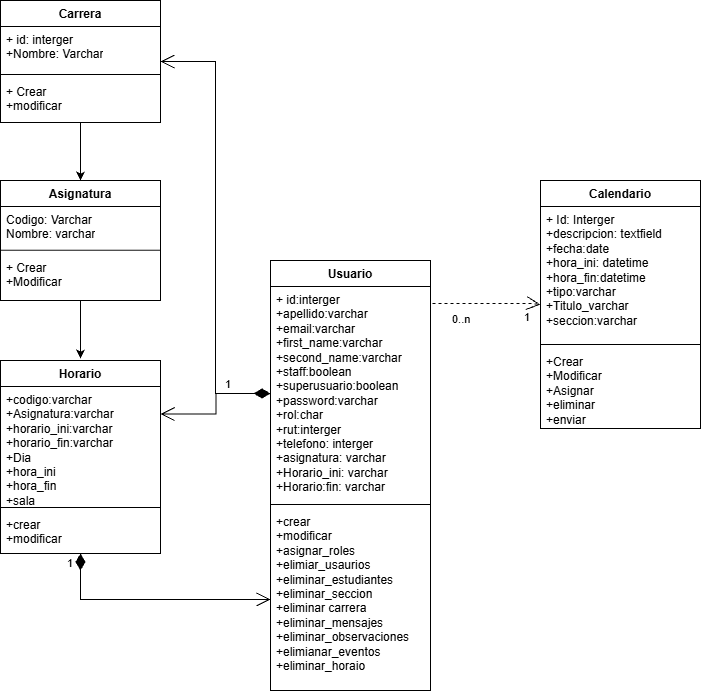

The diagram above was exported from draw.io. Its source (the exported page's mxGraphModel, read from the mxfile embedded in the PNG):
<mxGraphModel dx="1282" dy="731" grid="1" gridSize="10" guides="1" tooltips="1" connect="1" arrows="1" fold="1" page="1" pageScale="1" pageWidth="827" pageHeight="1169" math="0" shadow="0">
  <root>
    <mxCell id="0" />
    <mxCell id="1" parent="0" />
    <mxCell id="4xq1FV2x3Kh3X5Bn_cLY-27" parent="1" style="swimlane;fontStyle=1;align=center;verticalAlign=top;childLayout=stackLayout;horizontal=1;startSize=26;horizontalStack=0;resizeParent=1;resizeParentMax=0;resizeLast=0;collapsible=1;marginBottom=0;whiteSpace=wrap;html=1;" value="Usuario" vertex="1">
      <mxGeometry height="430" width="160" x="530" y="360" as="geometry" />
    </mxCell>
    <mxCell id="4xq1FV2x3Kh3X5Bn_cLY-28" parent="4xq1FV2x3Kh3X5Bn_cLY-27" style="text;strokeColor=none;fillColor=none;align=left;verticalAlign=top;spacingLeft=4;spacingRight=4;overflow=hidden;rotatable=0;points=[[0,0.5],[1,0.5]];portConstraint=eastwest;whiteSpace=wrap;html=1;" value="+ id:interger&lt;div&gt;+apellido:varchar&lt;/div&gt;&lt;div&gt;+email:varchar&lt;/div&gt;&lt;div&gt;+first_name:varchar&lt;/div&gt;&lt;div&gt;+second_name:varchar&lt;/div&gt;&lt;div&gt;+staff:boolean&lt;/div&gt;&lt;div&gt;+superusuario:boolean&lt;/div&gt;&lt;div&gt;+password:varchar&lt;/div&gt;&lt;div&gt;+rol:char&lt;/div&gt;&lt;div&gt;+rut:interger&lt;/div&gt;&lt;div&gt;+telefono: interger&lt;/div&gt;&lt;div&gt;+asignatura: varchar&lt;/div&gt;&lt;div&gt;+Horario_ini: varchar&lt;/div&gt;&lt;div&gt;+Horario:fin: varchar&lt;/div&gt;" vertex="1">
      <mxGeometry height="214" width="160" y="26" as="geometry" />
    </mxCell>
    <mxCell id="4xq1FV2x3Kh3X5Bn_cLY-29" parent="4xq1FV2x3Kh3X5Bn_cLY-27" style="line;strokeWidth=1;fillColor=none;align=left;verticalAlign=middle;spacingTop=-1;spacingLeft=3;spacingRight=3;rotatable=0;labelPosition=right;points=[];portConstraint=eastwest;strokeColor=inherit;" value="" vertex="1">
      <mxGeometry height="8" width="160" y="240" as="geometry" />
    </mxCell>
    <mxCell id="4xq1FV2x3Kh3X5Bn_cLY-30" parent="4xq1FV2x3Kh3X5Bn_cLY-27" style="text;strokeColor=none;fillColor=none;align=left;verticalAlign=top;spacingLeft=4;spacingRight=4;overflow=hidden;rotatable=0;points=[[0,0.5],[1,0.5]];portConstraint=eastwest;whiteSpace=wrap;html=1;" value="+crear&lt;div&gt;+modificar&lt;/div&gt;&lt;div&gt;+asignar_roles&lt;/div&gt;&lt;div&gt;+elimiar_usaurios&lt;/div&gt;&lt;div&gt;+eliminar_estudiantes&lt;/div&gt;&lt;div&gt;+eliminar_seccion&lt;/div&gt;&lt;div&gt;+eliminar carrera&lt;/div&gt;&lt;div&gt;+eliminar_mensajes&lt;/div&gt;&lt;div&gt;+eliminar_observaciones&lt;/div&gt;&lt;div&gt;+elimianar_eventos&lt;/div&gt;&lt;div&gt;+eliminar_horaio&lt;/div&gt;&lt;div&gt;&lt;br&gt;&lt;/div&gt;" vertex="1">
      <mxGeometry height="182" width="160" y="248" as="geometry" />
    </mxCell>
    <mxCell id="4xq1FV2x3Kh3X5Bn_cLY-55" parent="1" style="swimlane;fontStyle=1;align=center;verticalAlign=top;childLayout=stackLayout;horizontal=1;startSize=26;horizontalStack=0;resizeParent=1;resizeParentMax=0;resizeLast=0;collapsible=1;marginBottom=0;whiteSpace=wrap;html=1;" value="Calendario" vertex="1">
      <mxGeometry height="248" width="160" x="800" y="280" as="geometry" />
    </mxCell>
    <mxCell id="4xq1FV2x3Kh3X5Bn_cLY-56" parent="4xq1FV2x3Kh3X5Bn_cLY-55" style="text;strokeColor=none;fillColor=none;align=left;verticalAlign=top;spacingLeft=4;spacingRight=4;overflow=hidden;rotatable=0;points=[[0,0.5],[1,0.5]];portConstraint=eastwest;whiteSpace=wrap;html=1;" value="+ Id: Interger&lt;div&gt;+descripcion: textfield&lt;/div&gt;&lt;div&gt;+fecha:date&lt;/div&gt;&lt;div&gt;+hora_ini: datetime&lt;/div&gt;&lt;div&gt;&lt;div&gt;+hora_fin:datetime&lt;/div&gt;&lt;div&gt;+tipo:varchar&lt;/div&gt;&lt;div&gt;+Titulo_varchar&lt;/div&gt;&lt;div&gt;+seccion:varchar&lt;/div&gt;&lt;div&gt;&lt;br&gt;&lt;/div&gt;&lt;/div&gt;" vertex="1">
      <mxGeometry height="134" width="160" y="26" as="geometry" />
    </mxCell>
    <mxCell id="4xq1FV2x3Kh3X5Bn_cLY-57" parent="4xq1FV2x3Kh3X5Bn_cLY-55" style="line;strokeWidth=1;fillColor=none;align=left;verticalAlign=middle;spacingTop=-1;spacingLeft=3;spacingRight=3;rotatable=0;labelPosition=right;points=[];portConstraint=eastwest;strokeColor=inherit;" value="" vertex="1">
      <mxGeometry height="8" width="160" y="160" as="geometry" />
    </mxCell>
    <mxCell id="4xq1FV2x3Kh3X5Bn_cLY-58" parent="4xq1FV2x3Kh3X5Bn_cLY-55" style="text;strokeColor=none;fillColor=none;align=left;verticalAlign=top;spacingLeft=4;spacingRight=4;overflow=hidden;rotatable=0;points=[[0,0.5],[1,0.5]];portConstraint=eastwest;whiteSpace=wrap;html=1;" value="+Crear&lt;div&gt;+Modificar&lt;/div&gt;&lt;div&gt;+Asignar&lt;/div&gt;&lt;div&gt;+eliminar&lt;/div&gt;&lt;div&gt;+enviar&lt;/div&gt;" vertex="1">
      <mxGeometry height="80" width="160" y="168" as="geometry" />
    </mxCell>
    <mxCell id="4xq1FV2x3Kh3X5Bn_cLY-62" edge="1" parent="1" source="4xq1FV2x3Kh3X5Bn_cLY-27" style="endArrow=open;html=1;endSize=12;startArrow=none;startSize=14;startFill=0;edgeStyle=orthogonalEdgeStyle;rounded=0;exitX=1;exitY=0.5;exitDx=0;exitDy=0;entryX=0;entryY=0.5;entryDx=0;entryDy=0;dashed=1;" target="4xq1FV2x3Kh3X5Bn_cLY-55" value="">
      <mxGeometry relative="1" x="-0.0112" as="geometry">
        <Array as="points">
          <mxPoint x="690" y="403" />
          <mxPoint x="790" y="403" />
        </Array>
        <mxPoint x="750" y="440" as="sourcePoint" />
        <mxPoint x="910" y="440" as="targetPoint" />
      </mxGeometry>
    </mxCell>
    <mxCell id="4xq1FV2x3Kh3X5Bn_cLY-63" connectable="0" parent="4xq1FV2x3Kh3X5Bn_cLY-62" style="edgeLabel;resizable=0;html=1;align=left;verticalAlign=top;" value="0..n" vertex="1">
      <mxGeometry relative="1" x="-1" as="geometry">
        <mxPoint x="20" y="-169" as="offset" />
      </mxGeometry>
    </mxCell>
    <mxCell id="4xq1FV2x3Kh3X5Bn_cLY-64" connectable="0" parent="4xq1FV2x3Kh3X5Bn_cLY-62" style="edgeLabel;resizable=0;html=1;align=right;verticalAlign=top;" value="1" vertex="1">
      <mxGeometry relative="1" x="1" as="geometry">
        <mxPoint x="-10" as="offset" />
      </mxGeometry>
    </mxCell>
    <mxCell id="4xq1FV2x3Kh3X5Bn_cLY-76" edge="1" parent="1" source="4xq1FV2x3Kh3X5Bn_cLY-28" style="endArrow=open;html=1;endSize=12;startArrow=diamondThin;startSize=14;startFill=1;edgeStyle=orthogonalEdgeStyle;align=left;verticalAlign=bottom;rounded=0;entryX=1;entryY=0.5;entryDx=0;entryDy=0;" value="1">
      <mxGeometry relative="1" x="-0.2851" as="geometry">
        <mxPoint as="offset" />
        <mxPoint x="254" y="298" as="sourcePoint" />
        <mxPoint x="419.9999999999998" y="513.5" as="targetPoint" />
      </mxGeometry>
    </mxCell>
    <mxCell id="4xq1FV2x3Kh3X5Bn_cLY-78" edge="1" parent="1" source="5gn4mXDQCQBCaW6mWgra-5" style="endArrow=open;html=1;endSize=12;startArrow=diamondThin;startSize=14;startFill=1;edgeStyle=orthogonalEdgeStyle;align=left;verticalAlign=bottom;rounded=0;entryX=0;entryY=0.5;entryDx=0;entryDy=0;" target="4xq1FV2x3Kh3X5Bn_cLY-30" value="1">
      <mxGeometry relative="1" x="-0.8415" y="-15" as="geometry">
        <mxPoint as="offset" />
        <Array as="points">
          <mxPoint x="340" y="699" />
        </Array>
        <mxPoint x="170" y="770" as="sourcePoint" />
        <mxPoint x="570" y="480" as="targetPoint" />
      </mxGeometry>
    </mxCell>
    <mxCell id="6KCmk-B8yK0Y9i1WSVau-10" edge="1" parent="1" source="6KCmk-B8yK0Y9i1WSVau-1" style="edgeStyle=orthogonalEdgeStyle;rounded=0;orthogonalLoop=1;jettySize=auto;html=1;entryX=0.5;entryY=0;entryDx=0;entryDy=0;" target="6KCmk-B8yK0Y9i1WSVau-5">
      <mxGeometry relative="1" as="geometry" />
    </mxCell>
    <mxCell id="6KCmk-B8yK0Y9i1WSVau-1" parent="1" style="swimlane;fontStyle=1;align=center;verticalAlign=top;childLayout=stackLayout;horizontal=1;startSize=26;horizontalStack=0;resizeParent=1;resizeParentMax=0;resizeLast=0;collapsible=1;marginBottom=0;whiteSpace=wrap;html=1;" value="Carrera" vertex="1">
      <mxGeometry height="122" width="160" x="260" y="100" as="geometry" />
    </mxCell>
    <mxCell id="6KCmk-B8yK0Y9i1WSVau-2" parent="6KCmk-B8yK0Y9i1WSVau-1" style="text;strokeColor=none;fillColor=none;align=left;verticalAlign=top;spacingLeft=4;spacingRight=4;overflow=hidden;rotatable=0;points=[[0,0.5],[1,0.5]];portConstraint=eastwest;whiteSpace=wrap;html=1;" value="+ id: interger&lt;div&gt;+Nombre: Varchar&lt;/div&gt;" vertex="1">
      <mxGeometry height="44" width="160" y="26" as="geometry" />
    </mxCell>
    <mxCell id="6KCmk-B8yK0Y9i1WSVau-3" parent="6KCmk-B8yK0Y9i1WSVau-1" style="line;strokeWidth=1;fillColor=none;align=left;verticalAlign=middle;spacingTop=-1;spacingLeft=3;spacingRight=3;rotatable=0;labelPosition=right;points=[];portConstraint=eastwest;strokeColor=inherit;" value="" vertex="1">
      <mxGeometry height="8" width="160" y="70" as="geometry" />
    </mxCell>
    <mxCell id="6KCmk-B8yK0Y9i1WSVau-4" parent="6KCmk-B8yK0Y9i1WSVau-1" style="text;strokeColor=none;fillColor=none;align=left;verticalAlign=top;spacingLeft=4;spacingRight=4;overflow=hidden;rotatable=0;points=[[0,0.5],[1,0.5]];portConstraint=eastwest;whiteSpace=wrap;html=1;" value="+ Crear&lt;div&gt;+modificar&lt;/div&gt;" vertex="1">
      <mxGeometry height="44" width="160" y="78" as="geometry" />
    </mxCell>
    <mxCell id="6KCmk-B8yK0Y9i1WSVau-9" edge="1" parent="1" source="6KCmk-B8yK0Y9i1WSVau-5" style="edgeStyle=orthogonalEdgeStyle;rounded=0;orthogonalLoop=1;jettySize=auto;html=1;entryX=0.5;entryY=0;entryDx=0;entryDy=0;">
      <mxGeometry relative="1" as="geometry">
        <mxPoint x="340" y="458" as="targetPoint" />
      </mxGeometry>
    </mxCell>
    <mxCell id="6KCmk-B8yK0Y9i1WSVau-5" parent="1" style="swimlane;fontStyle=1;align=center;verticalAlign=top;childLayout=stackLayout;horizontal=1;startSize=26;horizontalStack=0;resizeParent=1;resizeParentMax=0;resizeLast=0;collapsible=1;marginBottom=0;whiteSpace=wrap;html=1;" value="Asignatura" vertex="1">
      <mxGeometry height="120" width="160" x="260" y="280" as="geometry" />
    </mxCell>
    <mxCell id="6KCmk-B8yK0Y9i1WSVau-6" parent="6KCmk-B8yK0Y9i1WSVau-5" style="text;strokeColor=none;fillColor=none;align=left;verticalAlign=top;spacingLeft=4;spacingRight=4;overflow=hidden;rotatable=0;points=[[0,0.5],[1,0.5]];portConstraint=eastwest;whiteSpace=wrap;html=1;" value="Codigo: Varchar&lt;div&gt;Nombre: varchar&lt;/div&gt;" vertex="1">
      <mxGeometry height="39.75" width="160" y="26" as="geometry" />
    </mxCell>
    <mxCell id="6KCmk-B8yK0Y9i1WSVau-7" parent="6KCmk-B8yK0Y9i1WSVau-5" style="line;strokeWidth=1;fillColor=none;align=left;verticalAlign=middle;spacingTop=-1;spacingLeft=3;spacingRight=3;rotatable=0;labelPosition=right;points=[];portConstraint=eastwest;strokeColor=inherit;" value="" vertex="1">
      <mxGeometry height="8" width="160" y="65.75" as="geometry" />
    </mxCell>
    <mxCell id="6KCmk-B8yK0Y9i1WSVau-8" parent="6KCmk-B8yK0Y9i1WSVau-5" style="text;strokeColor=none;fillColor=none;align=left;verticalAlign=top;spacingLeft=4;spacingRight=4;overflow=hidden;rotatable=0;points=[[0,0.5],[1,0.5]];portConstraint=eastwest;whiteSpace=wrap;html=1;" value="+ Crear&amp;nbsp;&lt;div&gt;+Modificar&lt;/div&gt;" vertex="1">
      <mxGeometry height="46.25" width="160" y="73.75" as="geometry" />
    </mxCell>
    <mxCell id="5gn4mXDQCQBCaW6mWgra-1" edge="1" parent="1" source="4xq1FV2x3Kh3X5Bn_cLY-28" style="endArrow=open;html=1;endSize=12;startArrow=diamondThin;startSize=14;startFill=1;edgeStyle=orthogonalEdgeStyle;align=left;verticalAlign=bottom;rounded=0;entryX=1;entryY=0.5;entryDx=0;entryDy=0;exitX=0;exitY=0.5;exitDx=0;exitDy=0;" target="6KCmk-B8yK0Y9i1WSVau-1" value="">
      <mxGeometry relative="1" x="-0.6018" y="-15" as="geometry">
        <mxPoint as="offset" />
        <mxPoint x="470" y="280" as="sourcePoint" />
        <mxPoint x="390" y="428" as="targetPoint" />
      </mxGeometry>
    </mxCell>
    <mxCell id="5gn4mXDQCQBCaW6mWgra-2" parent="1" style="swimlane;fontStyle=1;align=center;verticalAlign=top;childLayout=stackLayout;horizontal=1;startSize=26;horizontalStack=0;resizeParent=1;resizeParentMax=0;resizeLast=0;collapsible=1;marginBottom=0;whiteSpace=wrap;html=1;" value="Horario" vertex="1">
      <mxGeometry height="193" width="160" x="260" y="460" as="geometry" />
    </mxCell>
    <mxCell id="5gn4mXDQCQBCaW6mWgra-3" parent="5gn4mXDQCQBCaW6mWgra-2" style="text;strokeColor=none;fillColor=none;align=left;verticalAlign=top;spacingLeft=4;spacingRight=4;overflow=hidden;rotatable=0;points=[[0,0.5],[1,0.5]];portConstraint=eastwest;whiteSpace=wrap;html=1;" value="&lt;div&gt;+codigo:varchar&lt;/div&gt;&lt;div&gt;+Asignatura:varchar&lt;/div&gt;+horario_ini:varchar&lt;div&gt;+horario_fin:varchar&lt;br&gt;+Dia&lt;br&gt;+hora_ini&lt;br&gt;+hora_fin&lt;br&gt;+sala&lt;/div&gt;" vertex="1">
      <mxGeometry height="117" width="160" y="26" as="geometry" />
    </mxCell>
    <mxCell id="5gn4mXDQCQBCaW6mWgra-4" parent="5gn4mXDQCQBCaW6mWgra-2" style="line;strokeWidth=1;fillColor=none;align=left;verticalAlign=middle;spacingTop=-1;spacingLeft=3;spacingRight=3;rotatable=0;labelPosition=right;points=[];portConstraint=eastwest;strokeColor=inherit;" value="" vertex="1">
      <mxGeometry height="8" width="160" y="143" as="geometry" />
    </mxCell>
    <mxCell id="5gn4mXDQCQBCaW6mWgra-5" parent="5gn4mXDQCQBCaW6mWgra-2" style="text;strokeColor=none;fillColor=none;align=left;verticalAlign=top;spacingLeft=4;spacingRight=4;overflow=hidden;rotatable=0;points=[[0,0.5],[1,0.5]];portConstraint=eastwest;whiteSpace=wrap;html=1;" value="+crear&lt;div&gt;+modificar&lt;/div&gt;" vertex="1">
      <mxGeometry height="42" width="160" y="151" as="geometry" />
    </mxCell>
  </root>
</mxGraphModel>